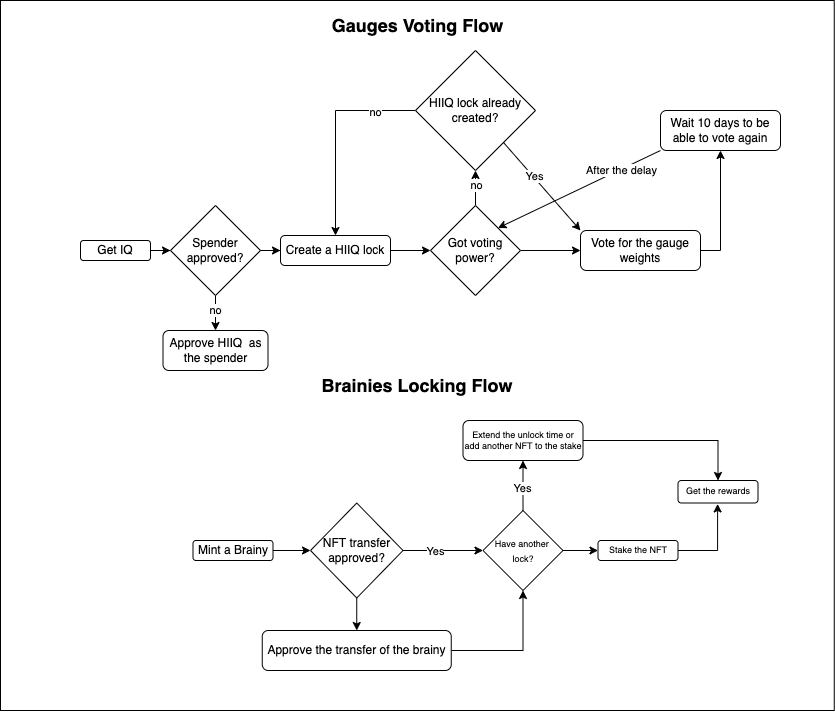

The diagram above was exported from draw.io. Its source (the exported page's mxGraphModel, read from the mxfile embedded in the PNG):
<mxGraphModel dx="1098" dy="2040" grid="1" gridSize="10" guides="1" tooltips="1" connect="1" arrows="1" fold="1" page="1" pageScale="1" pageWidth="827" pageHeight="1169" math="0" shadow="0">
  <root>
    <mxCell id="0" />
    <mxCell id="1" parent="0" />
    <mxCell id="FdftY-g-epCy18AFL7CY-15" value="" style="rounded=0;whiteSpace=wrap;html=1;" vertex="1" parent="1">
      <mxGeometry x="80" y="-60" width="833.75" height="710" as="geometry" />
    </mxCell>
    <mxCell id="jQMtcKmCmP88AodF2uaf-4" value="" style="edgeStyle=orthogonalEdgeStyle;rounded=0;orthogonalLoop=1;jettySize=auto;html=1;entryX=0;entryY=0.5;entryDx=0;entryDy=0;" parent="1" source="jQMtcKmCmP88AodF2uaf-1" target="jQMtcKmCmP88AodF2uaf-5" edge="1">
      <mxGeometry relative="1" as="geometry">
        <mxPoint x="250" y="190" as="targetPoint" />
      </mxGeometry>
    </mxCell>
    <mxCell id="jQMtcKmCmP88AodF2uaf-1" value="Get IQ" style="rounded=1;whiteSpace=wrap;html=1;" parent="1" vertex="1">
      <mxGeometry x="160" y="180" width="70" height="20" as="geometry" />
    </mxCell>
    <mxCell id="jQMtcKmCmP88AodF2uaf-6" style="edgeStyle=orthogonalEdgeStyle;rounded=0;orthogonalLoop=1;jettySize=auto;html=1;" parent="1" source="jQMtcKmCmP88AodF2uaf-5" target="jQMtcKmCmP88AodF2uaf-7" edge="1">
      <mxGeometry relative="1" as="geometry">
        <mxPoint x="295" y="350" as="targetPoint" />
      </mxGeometry>
    </mxCell>
    <mxCell id="jQMtcKmCmP88AodF2uaf-8" value="no" style="edgeLabel;html=1;align=center;verticalAlign=middle;resizable=0;points=[];" parent="jQMtcKmCmP88AodF2uaf-6" connectable="0" vertex="1">
      <mxGeometry x="-0.3542" relative="1" as="geometry">
        <mxPoint as="offset" />
      </mxGeometry>
    </mxCell>
    <mxCell id="jQMtcKmCmP88AodF2uaf-10" style="edgeStyle=orthogonalEdgeStyle;rounded=0;orthogonalLoop=1;jettySize=auto;html=1;" parent="1" source="jQMtcKmCmP88AodF2uaf-5" target="jQMtcKmCmP88AodF2uaf-9" edge="1">
      <mxGeometry relative="1" as="geometry" />
    </mxCell>
    <mxCell id="jQMtcKmCmP88AodF2uaf-5" value="Spender approved?" style="rhombus;whiteSpace=wrap;html=1;" parent="1" vertex="1">
      <mxGeometry x="250" y="145" width="90" height="90" as="geometry" />
    </mxCell>
    <mxCell id="jQMtcKmCmP88AodF2uaf-7" value="Approve HIIQ&amp;nbsp; as the spender" style="rounded=1;whiteSpace=wrap;html=1;" parent="1" vertex="1">
      <mxGeometry x="242.5" y="270" width="105" height="40" as="geometry" />
    </mxCell>
    <mxCell id="jQMtcKmCmP88AodF2uaf-11" style="edgeStyle=orthogonalEdgeStyle;rounded=0;orthogonalLoop=1;jettySize=auto;html=1;" parent="1" source="jQMtcKmCmP88AodF2uaf-9" target="jQMtcKmCmP88AodF2uaf-13" edge="1">
      <mxGeometry relative="1" as="geometry">
        <mxPoint x="520" y="190" as="targetPoint" />
      </mxGeometry>
    </mxCell>
    <mxCell id="jQMtcKmCmP88AodF2uaf-9" value="Create a HIIQ lock" style="rounded=1;whiteSpace=wrap;html=1;" parent="1" vertex="1">
      <mxGeometry x="360" y="175" width="110" height="30" as="geometry" />
    </mxCell>
    <mxCell id="jQMtcKmCmP88AodF2uaf-15" value="" style="edgeStyle=orthogonalEdgeStyle;rounded=0;orthogonalLoop=1;jettySize=auto;html=1;entryX=0.5;entryY=1;entryDx=0;entryDy=0;" parent="1" source="jQMtcKmCmP88AodF2uaf-13" target="jQMtcKmCmP88AodF2uaf-14" edge="1">
      <mxGeometry relative="1" as="geometry">
        <mxPoint x="555" y="100" as="targetPoint" />
      </mxGeometry>
    </mxCell>
    <mxCell id="jQMtcKmCmP88AodF2uaf-16" value="no" style="edgeLabel;html=1;align=center;verticalAlign=middle;resizable=0;points=[];" parent="jQMtcKmCmP88AodF2uaf-15" connectable="0" vertex="1">
      <mxGeometry x="-0.117" y="1" relative="1" as="geometry">
        <mxPoint as="offset" />
      </mxGeometry>
    </mxCell>
    <mxCell id="jQMtcKmCmP88AodF2uaf-22" style="edgeStyle=orthogonalEdgeStyle;rounded=0;orthogonalLoop=1;jettySize=auto;html=1;entryX=0;entryY=0.5;entryDx=0;entryDy=0;" parent="1" source="jQMtcKmCmP88AodF2uaf-13" target="jQMtcKmCmP88AodF2uaf-23" edge="1">
      <mxGeometry relative="1" as="geometry">
        <mxPoint x="670" y="190" as="targetPoint" />
      </mxGeometry>
    </mxCell>
    <mxCell id="jQMtcKmCmP88AodF2uaf-13" value="Got voting power?" style="rhombus;whiteSpace=wrap;html=1;" parent="1" vertex="1">
      <mxGeometry x="510" y="145" width="90" height="90" as="geometry" />
    </mxCell>
    <mxCell id="jQMtcKmCmP88AodF2uaf-17" style="edgeStyle=orthogonalEdgeStyle;rounded=0;orthogonalLoop=1;jettySize=auto;html=1;exitX=0;exitY=0.5;exitDx=0;exitDy=0;" parent="1" source="jQMtcKmCmP88AodF2uaf-14" target="jQMtcKmCmP88AodF2uaf-9" edge="1">
      <mxGeometry relative="1" as="geometry">
        <mxPoint x="490" y="20" as="sourcePoint" />
      </mxGeometry>
    </mxCell>
    <mxCell id="jQMtcKmCmP88AodF2uaf-18" value="no" style="edgeLabel;html=1;align=center;verticalAlign=middle;resizable=0;points=[];" parent="jQMtcKmCmP88AodF2uaf-17" connectable="0" vertex="1">
      <mxGeometry x="-0.6102" y="2" relative="1" as="geometry">
        <mxPoint as="offset" />
      </mxGeometry>
    </mxCell>
    <mxCell id="jQMtcKmCmP88AodF2uaf-19" style="rounded=0;orthogonalLoop=1;jettySize=auto;html=1;entryX=0;entryY=0;entryDx=0;entryDy=0;" parent="1" source="jQMtcKmCmP88AodF2uaf-14" target="jQMtcKmCmP88AodF2uaf-23" edge="1">
      <mxGeometry relative="1" as="geometry">
        <mxPoint x="660" y="40" as="targetPoint" />
        <mxPoint x="581.8085106382978" y="73.19148936170222" as="sourcePoint" />
      </mxGeometry>
    </mxCell>
    <mxCell id="FdftY-g-epCy18AFL7CY-11" value="Yes" style="edgeLabel;html=1;align=center;verticalAlign=middle;resizable=0;points=[];" vertex="1" connectable="0" parent="jQMtcKmCmP88AodF2uaf-19">
      <mxGeometry x="-0.2199" y="1" relative="1" as="geometry">
        <mxPoint as="offset" />
      </mxGeometry>
    </mxCell>
    <mxCell id="jQMtcKmCmP88AodF2uaf-14" value="HIIQ lock already created?" style="rhombus;whiteSpace=wrap;html=1;" parent="1" vertex="1">
      <mxGeometry x="495" y="-10" width="120" height="120" as="geometry" />
    </mxCell>
    <mxCell id="jQMtcKmCmP88AodF2uaf-24" style="rounded=0;orthogonalLoop=1;jettySize=auto;html=1;entryX=1;entryY=0;entryDx=0;entryDy=0;exitX=0;exitY=1;exitDx=0;exitDy=0;" parent="1" source="jQMtcKmCmP88AodF2uaf-21" target="jQMtcKmCmP88AodF2uaf-13" edge="1">
      <mxGeometry relative="1" as="geometry">
        <mxPoint x="720" y="60" as="sourcePoint" />
      </mxGeometry>
    </mxCell>
    <mxCell id="FdftY-g-epCy18AFL7CY-12" value="After the delay" style="edgeLabel;html=1;align=center;verticalAlign=middle;resizable=0;points=[];" vertex="1" connectable="0" parent="jQMtcKmCmP88AodF2uaf-24">
      <mxGeometry x="-0.1874" y="-1" relative="1" as="geometry">
        <mxPoint x="27" y="-11" as="offset" />
      </mxGeometry>
    </mxCell>
    <mxCell id="jQMtcKmCmP88AodF2uaf-21" value="Wait 10 days to be able to vote again" style="rounded=1;whiteSpace=wrap;html=1;" parent="1" vertex="1">
      <mxGeometry x="740" y="50" width="120" height="40" as="geometry" />
    </mxCell>
    <mxCell id="ZDCY_4d2eLojqJMDuNuT-1" style="edgeStyle=orthogonalEdgeStyle;rounded=0;orthogonalLoop=1;jettySize=auto;html=1;entryX=0.5;entryY=1;entryDx=0;entryDy=0;exitX=1;exitY=0.5;exitDx=0;exitDy=0;" parent="1" source="jQMtcKmCmP88AodF2uaf-23" target="jQMtcKmCmP88AodF2uaf-21" edge="1">
      <mxGeometry relative="1" as="geometry">
        <mxPoint x="780.0000000000002" y="40" as="targetPoint" />
      </mxGeometry>
    </mxCell>
    <mxCell id="jQMtcKmCmP88AodF2uaf-23" value="Vote for the gauge weights" style="rounded=1;whiteSpace=wrap;html=1;" parent="1" vertex="1">
      <mxGeometry x="660" y="170" width="120" height="40" as="geometry" />
    </mxCell>
    <mxCell id="jQMtcKmCmP88AodF2uaf-28" style="edgeStyle=orthogonalEdgeStyle;rounded=0;orthogonalLoop=1;jettySize=auto;html=1;" parent="1" source="jQMtcKmCmP88AodF2uaf-27" target="jQMtcKmCmP88AodF2uaf-29" edge="1">
      <mxGeometry relative="1" as="geometry">
        <mxPoint x="407.5" y="490" as="targetPoint" />
      </mxGeometry>
    </mxCell>
    <mxCell id="jQMtcKmCmP88AodF2uaf-27" value="Mint a Brainy" style="rounded=1;whiteSpace=wrap;html=1;" parent="1" vertex="1">
      <mxGeometry x="272.5" y="480" width="80" height="20" as="geometry" />
    </mxCell>
    <mxCell id="jQMtcKmCmP88AodF2uaf-31" style="edgeStyle=orthogonalEdgeStyle;rounded=0;orthogonalLoop=1;jettySize=auto;html=1;entryX=0.5;entryY=0;entryDx=0;entryDy=0;" parent="1" source="jQMtcKmCmP88AodF2uaf-29" target="jQMtcKmCmP88AodF2uaf-30" edge="1">
      <mxGeometry relative="1" as="geometry" />
    </mxCell>
    <mxCell id="jQMtcKmCmP88AodF2uaf-32" style="edgeStyle=orthogonalEdgeStyle;rounded=0;orthogonalLoop=1;jettySize=auto;html=1;entryX=0;entryY=0.5;entryDx=0;entryDy=0;" parent="1" source="jQMtcKmCmP88AodF2uaf-29" target="jQMtcKmCmP88AodF2uaf-36" edge="1">
      <mxGeometry relative="1" as="geometry">
        <mxPoint x="530.75" y="490" as="targetPoint" />
      </mxGeometry>
    </mxCell>
    <mxCell id="jQMtcKmCmP88AodF2uaf-34" value="Yes" style="edgeLabel;html=1;align=center;verticalAlign=middle;resizable=0;points=[];" parent="jQMtcKmCmP88AodF2uaf-32" connectable="0" vertex="1">
      <mxGeometry x="-0.1818" y="-1" relative="1" as="geometry">
        <mxPoint as="offset" />
      </mxGeometry>
    </mxCell>
    <mxCell id="jQMtcKmCmP88AodF2uaf-29" value="NFT transfer approved?" style="rhombus;whiteSpace=wrap;html=1;" parent="1" vertex="1">
      <mxGeometry x="390" y="442.5" width="92.5" height="95" as="geometry" />
    </mxCell>
    <mxCell id="FdftY-g-epCy18AFL7CY-3" style="edgeStyle=orthogonalEdgeStyle;rounded=0;orthogonalLoop=1;jettySize=auto;html=1;entryX=0.5;entryY=1;entryDx=0;entryDy=0;" edge="1" parent="1" source="jQMtcKmCmP88AodF2uaf-30" target="jQMtcKmCmP88AodF2uaf-36">
      <mxGeometry relative="1" as="geometry" />
    </mxCell>
    <mxCell id="jQMtcKmCmP88AodF2uaf-30" value="Approve the transfer of the brainy" style="rounded=1;whiteSpace=wrap;html=1;" parent="1" vertex="1">
      <mxGeometry x="341.75" y="570" width="189" height="40" as="geometry" />
    </mxCell>
    <mxCell id="FdftY-g-epCy18AFL7CY-2" style="edgeStyle=orthogonalEdgeStyle;rounded=0;orthogonalLoop=1;jettySize=auto;html=1;entryX=0.5;entryY=1;entryDx=0;entryDy=0;" edge="1" parent="1" source="jQMtcKmCmP88AodF2uaf-36" target="jQMtcKmCmP88AodF2uaf-37">
      <mxGeometry relative="1" as="geometry">
        <mxPoint x="602.5" y="420" as="targetPoint" />
      </mxGeometry>
    </mxCell>
    <mxCell id="FdftY-g-epCy18AFL7CY-4" value="Yes" style="edgeLabel;html=1;align=center;verticalAlign=middle;resizable=0;points=[];" vertex="1" connectable="0" parent="FdftY-g-epCy18AFL7CY-2">
      <mxGeometry x="-0.0991" y="1" relative="1" as="geometry">
        <mxPoint as="offset" />
      </mxGeometry>
    </mxCell>
    <mxCell id="FdftY-g-epCy18AFL7CY-5" style="edgeStyle=orthogonalEdgeStyle;rounded=0;orthogonalLoop=1;jettySize=auto;html=1;entryX=0;entryY=0.5;entryDx=0;entryDy=0;" edge="1" parent="1" source="jQMtcKmCmP88AodF2uaf-36" target="FdftY-g-epCy18AFL7CY-6">
      <mxGeometry relative="1" as="geometry">
        <mxPoint x="687.5" y="490" as="targetPoint" />
      </mxGeometry>
    </mxCell>
    <mxCell id="jQMtcKmCmP88AodF2uaf-36" value="&lt;font style=&quot;font-size: 9px;&quot;&gt;Have another &lt;br&gt;lock?&lt;/font&gt;" style="rhombus;whiteSpace=wrap;html=1;" parent="1" vertex="1">
      <mxGeometry x="562.5" y="450" width="80" height="80" as="geometry" />
    </mxCell>
    <mxCell id="FdftY-g-epCy18AFL7CY-9" style="edgeStyle=orthogonalEdgeStyle;rounded=0;orthogonalLoop=1;jettySize=auto;html=1;entryX=0.5;entryY=0;entryDx=0;entryDy=0;" edge="1" parent="1" source="jQMtcKmCmP88AodF2uaf-37" target="FdftY-g-epCy18AFL7CY-8">
      <mxGeometry relative="1" as="geometry" />
    </mxCell>
    <mxCell id="jQMtcKmCmP88AodF2uaf-37" value="Extend the unlock time or add another NFT to the stake" style="rounded=1;whiteSpace=wrap;html=1;fontSize=9;" parent="1" vertex="1">
      <mxGeometry x="542.5" y="360" width="120" height="40" as="geometry" />
    </mxCell>
    <mxCell id="FdftY-g-epCy18AFL7CY-1" style="edgeStyle=orthogonalEdgeStyle;rounded=0;orthogonalLoop=1;jettySize=auto;html=1;exitX=0.5;exitY=1;exitDx=0;exitDy=0;" edge="1" parent="1" source="jQMtcKmCmP88AodF2uaf-37" target="jQMtcKmCmP88AodF2uaf-37">
      <mxGeometry relative="1" as="geometry" />
    </mxCell>
    <mxCell id="FdftY-g-epCy18AFL7CY-7" style="edgeStyle=orthogonalEdgeStyle;rounded=0;orthogonalLoop=1;jettySize=auto;html=1;entryX=0.495;entryY=1.041;entryDx=0;entryDy=0;entryPerimeter=0;exitX=1;exitY=0.5;exitDx=0;exitDy=0;" edge="1" parent="1" source="FdftY-g-epCy18AFL7CY-6" target="FdftY-g-epCy18AFL7CY-8">
      <mxGeometry relative="1" as="geometry">
        <mxPoint x="807.5" y="430" as="targetPoint" />
      </mxGeometry>
    </mxCell>
    <mxCell id="FdftY-g-epCy18AFL7CY-6" value="Stake the NFT" style="rounded=1;whiteSpace=wrap;html=1;fontSize=9;" vertex="1" parent="1">
      <mxGeometry x="677.5" y="480" width="80" height="20" as="geometry" />
    </mxCell>
    <mxCell id="FdftY-g-epCy18AFL7CY-8" value="Get the rewards" style="rounded=1;whiteSpace=wrap;html=1;fontSize=9;" vertex="1" parent="1">
      <mxGeometry x="757.5" y="420" width="80" height="22.5" as="geometry" />
    </mxCell>
    <mxCell id="FdftY-g-epCy18AFL7CY-17" value="&lt;b&gt;&lt;font style=&quot;font-size: 18px;&quot;&gt;Gauges Voting Flow&lt;/font&gt;&lt;/b&gt;" style="text;html=1;strokeColor=none;fillColor=none;align=center;verticalAlign=middle;whiteSpace=wrap;rounded=0;" vertex="1" parent="1">
      <mxGeometry x="409.53" y="-50" width="174.69" height="30" as="geometry" />
    </mxCell>
    <mxCell id="FdftY-g-epCy18AFL7CY-18" value="&lt;b&gt;&lt;font style=&quot;font-size: 18px;&quot;&gt;Brainies Locking Flow&lt;/font&gt;&lt;/b&gt;" style="text;html=1;strokeColor=none;fillColor=none;align=center;verticalAlign=middle;whiteSpace=wrap;rounded=0;" vertex="1" parent="1">
      <mxGeometry x="396.64" y="310" width="200.47" height="30" as="geometry" />
    </mxCell>
  </root>
</mxGraphModel>